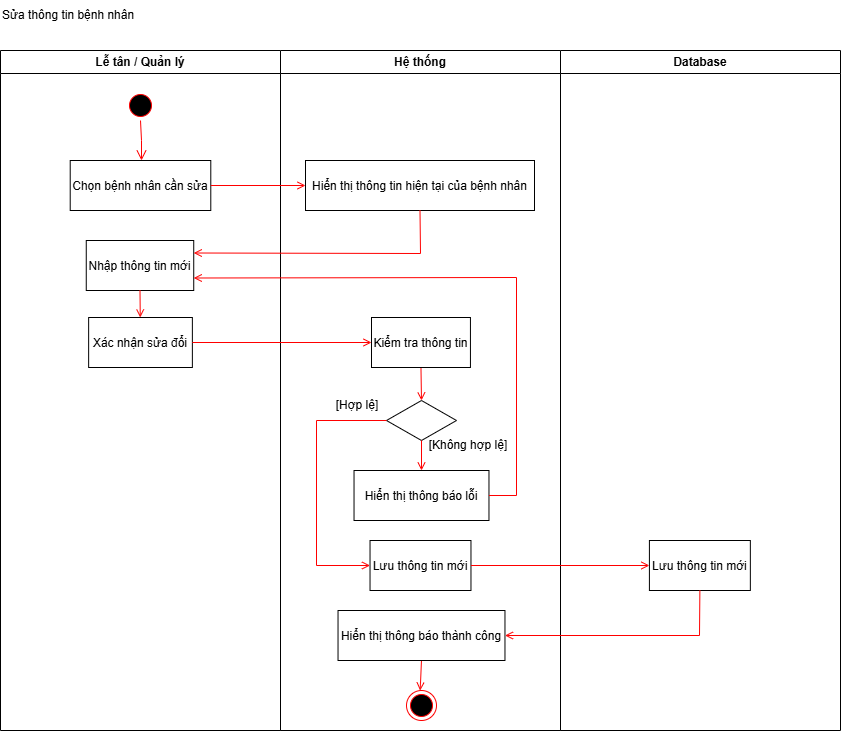

The diagram above was exported from draw.io. Its source (the exported page's mxGraphModel, read from the mxfile embedded in the PNG):
<mxGraphModel dx="2056" dy="-2874" grid="0" gridSize="10" guides="1" tooltips="1" connect="1" arrows="1" fold="1" page="0" pageScale="1" pageWidth="850" pageHeight="1100" background="#FFFFFF" math="0" shadow="0">
  <root>
    <mxCell id="0" />
    <mxCell id="1" parent="0" />
    <mxCell id="C2zrldypAYtE8g4xwt1p-104" value="Lễ tân / Quản lý" style="swimlane;whiteSpace=wrap;startSize=23;" vertex="1" parent="1">
      <mxGeometry x="165" y="4260" width="280" height="680" as="geometry" />
    </mxCell>
    <mxCell id="C2zrldypAYtE8g4xwt1p-105" value="" style="ellipse;shape=startState;fillColor=#000000;strokeColor=#ff0000;" vertex="1" parent="C2zrldypAYtE8g4xwt1p-104">
      <mxGeometry x="125" y="40" width="30" height="30" as="geometry" />
    </mxCell>
    <mxCell id="C2zrldypAYtE8g4xwt1p-106" value="" style="edgeStyle=elbowEdgeStyle;elbow=horizontal;verticalAlign=bottom;endArrow=open;endSize=8;strokeColor=#FF0000;endFill=1;rounded=0" edge="1" parent="C2zrldypAYtE8g4xwt1p-104" source="C2zrldypAYtE8g4xwt1p-105" target="C2zrldypAYtE8g4xwt1p-107">
      <mxGeometry x="100" y="40" as="geometry">
        <mxPoint x="115" y="110" as="targetPoint" />
      </mxGeometry>
    </mxCell>
    <mxCell id="C2zrldypAYtE8g4xwt1p-107" value="Chọn bệnh nhân cần sửa" style="" vertex="1" parent="C2zrldypAYtE8g4xwt1p-104">
      <mxGeometry x="69.71000000000001" y="110" width="140.58" height="50" as="geometry" />
    </mxCell>
    <mxCell id="C2zrldypAYtE8g4xwt1p-108" value="Nhập thông tin mới" style="" vertex="1" parent="C2zrldypAYtE8g4xwt1p-104">
      <mxGeometry x="85.75999999999999" y="190" width="107.47" height="50" as="geometry" />
    </mxCell>
    <mxCell id="C2zrldypAYtE8g4xwt1p-109" value="Xác nhận sửa đổi" style="" vertex="1" parent="C2zrldypAYtE8g4xwt1p-104">
      <mxGeometry x="88.14" y="267" width="103.73" height="50" as="geometry" />
    </mxCell>
    <mxCell id="C2zrldypAYtE8g4xwt1p-110" value="" style="endArrow=open;strokeColor=#FF0000;endFill=1;rounded=0;exitX=0.5;exitY=1;exitDx=0;exitDy=0;" edge="1" parent="C2zrldypAYtE8g4xwt1p-104" source="C2zrldypAYtE8g4xwt1p-108" target="C2zrldypAYtE8g4xwt1p-109">
      <mxGeometry relative="1" as="geometry">
        <mxPoint x="211" y="145" as="sourcePoint" />
        <mxPoint x="332" y="145" as="targetPoint" />
      </mxGeometry>
    </mxCell>
    <mxCell id="C2zrldypAYtE8g4xwt1p-111" value="Hệ thống" style="swimlane;whiteSpace=wrap" vertex="1" parent="1">
      <mxGeometry x="445" y="4260" width="280" height="680" as="geometry" />
    </mxCell>
    <mxCell id="C2zrldypAYtE8g4xwt1p-112" value="" style="endArrow=open;strokeColor=#FF0000;endFill=1;rounded=0;exitX=0.5;exitY=1;exitDx=0;exitDy=0;" edge="1" parent="C2zrldypAYtE8g4xwt1p-111" source="C2zrldypAYtE8g4xwt1p-124" target="C2zrldypAYtE8g4xwt1p-113">
      <mxGeometry relative="1" as="geometry">
        <mxPoint x="139.25" y="620" as="sourcePoint" />
      </mxGeometry>
    </mxCell>
    <mxCell id="C2zrldypAYtE8g4xwt1p-113" value="" style="ellipse;shape=endState;fillColor=#000000;strokeColor=#ff0000" vertex="1" parent="C2zrldypAYtE8g4xwt1p-111">
      <mxGeometry x="126" y="640" width="30" height="30" as="geometry" />
    </mxCell>
    <mxCell id="C2zrldypAYtE8g4xwt1p-114" value="" style="rhombus;whiteSpace=wrap;html=1;" vertex="1" parent="C2zrldypAYtE8g4xwt1p-111">
      <mxGeometry x="106" y="350" width="70" height="40" as="geometry" />
    </mxCell>
    <mxCell id="C2zrldypAYtE8g4xwt1p-115" value="" style="endArrow=open;strokeColor=#FF0000;endFill=1;rounded=0;exitX=0.5;exitY=1;exitDx=0;exitDy=0;entryX=0.5;entryY=0;entryDx=0;entryDy=0;" edge="1" parent="C2zrldypAYtE8g4xwt1p-111" source="C2zrldypAYtE8g4xwt1p-118" target="C2zrldypAYtE8g4xwt1p-114">
      <mxGeometry relative="1" as="geometry">
        <mxPoint x="140" y="400" as="sourcePoint" />
        <mxPoint x="436" y="520" as="targetPoint" />
      </mxGeometry>
    </mxCell>
    <mxCell id="C2zrldypAYtE8g4xwt1p-116" value="[Hợp lệ]" style="text;html=1;align=center;verticalAlign=middle;whiteSpace=wrap;rounded=0;" vertex="1" parent="C2zrldypAYtE8g4xwt1p-111">
      <mxGeometry x="30" y="340" width="94.25" height="30" as="geometry" />
    </mxCell>
    <mxCell id="C2zrldypAYtE8g4xwt1p-117" value="Hiển thị thông tin hiện tại của bệnh nhân" style="" vertex="1" parent="C2zrldypAYtE8g4xwt1p-111">
      <mxGeometry x="25" y="110" width="229" height="50" as="geometry" />
    </mxCell>
    <mxCell id="C2zrldypAYtE8g4xwt1p-118" value="Kiểm tra thông tin" style="" vertex="1" parent="C2zrldypAYtE8g4xwt1p-111">
      <mxGeometry x="91" y="267" width="98.94" height="50" as="geometry" />
    </mxCell>
    <mxCell id="C2zrldypAYtE8g4xwt1p-119" value="Hiển thị thông báo lỗi" style="" vertex="1" parent="C2zrldypAYtE8g4xwt1p-111">
      <mxGeometry x="73.53" y="420" width="134.94" height="50" as="geometry" />
    </mxCell>
    <mxCell id="C2zrldypAYtE8g4xwt1p-120" value="" style="endArrow=open;strokeColor=#FF0000;endFill=1;rounded=0;exitX=0.5;exitY=1;exitDx=0;exitDy=0;" edge="1" parent="C2zrldypAYtE8g4xwt1p-111" source="C2zrldypAYtE8g4xwt1p-114" target="C2zrldypAYtE8g4xwt1p-119">
      <mxGeometry relative="1" as="geometry">
        <mxPoint x="-37" y="305" as="sourcePoint" />
        <mxPoint x="-58.49000000000001" y="440" as="targetPoint" />
      </mxGeometry>
    </mxCell>
    <mxCell id="C2zrldypAYtE8g4xwt1p-121" value="[Không hợp lệ]" style="text;html=1;align=center;verticalAlign=middle;whiteSpace=wrap;rounded=0;" vertex="1" parent="C2zrldypAYtE8g4xwt1p-111">
      <mxGeometry x="141" y="380" width="94.25" height="30" as="geometry" />
    </mxCell>
    <mxCell id="C2zrldypAYtE8g4xwt1p-122" value="Lưu thông tin mới" style="" vertex="1" parent="C2zrldypAYtE8g4xwt1p-111">
      <mxGeometry x="89.53" y="490" width="100.94" height="50" as="geometry" />
    </mxCell>
    <mxCell id="C2zrldypAYtE8g4xwt1p-123" value="" style="endArrow=open;strokeColor=#FF0000;endFill=1;rounded=0;exitX=0;exitY=0.5;exitDx=0;exitDy=0;entryX=0;entryY=0.5;entryDx=0;entryDy=0;" edge="1" parent="C2zrldypAYtE8g4xwt1p-111" source="C2zrldypAYtE8g4xwt1p-114" target="C2zrldypAYtE8g4xwt1p-122">
      <mxGeometry relative="1" as="geometry">
        <mxPoint x="-78" y="302" as="sourcePoint" />
        <mxPoint x="101" y="302" as="targetPoint" />
        <Array as="points">
          <mxPoint x="36" y="370" />
          <mxPoint x="36" y="515" />
        </Array>
      </mxGeometry>
    </mxCell>
    <mxCell id="C2zrldypAYtE8g4xwt1p-124" value="Hiển thị thông báo thành công" style="" vertex="1" parent="C2zrldypAYtE8g4xwt1p-111">
      <mxGeometry x="57.53" y="560" width="166.94" height="50" as="geometry" />
    </mxCell>
    <mxCell id="C2zrldypAYtE8g4xwt1p-125" value="Database" style="swimlane;whiteSpace=wrap" vertex="1" parent="1">
      <mxGeometry x="725" y="4260" width="280" height="680" as="geometry" />
    </mxCell>
    <mxCell id="C2zrldypAYtE8g4xwt1p-126" value="Lưu thông tin mới" style="" vertex="1" parent="C2zrldypAYtE8g4xwt1p-125">
      <mxGeometry x="88.91000000000005" y="490" width="100.94" height="50" as="geometry" />
    </mxCell>
    <mxCell id="C2zrldypAYtE8g4xwt1p-127" value="Sửa thông tin bệnh nhân" style="text;html=1;align=left;verticalAlign=middle;whiteSpace=wrap;rounded=0;" vertex="1" parent="1">
      <mxGeometry x="165" y="4210" width="135" height="30" as="geometry" />
    </mxCell>
    <mxCell id="C2zrldypAYtE8g4xwt1p-128" value="" style="endArrow=open;strokeColor=#FF0000;endFill=1;rounded=0;exitX=1;exitY=0.5;exitDx=0;exitDy=0;entryX=0;entryY=0.5;entryDx=0;entryDy=0;" edge="1" parent="1" source="C2zrldypAYtE8g4xwt1p-107" target="C2zrldypAYtE8g4xwt1p-117">
      <mxGeometry relative="1" as="geometry">
        <mxPoint x="280.5" y="4450" as="sourcePoint" />
        <mxPoint x="431.5" y="4450" as="targetPoint" />
      </mxGeometry>
    </mxCell>
    <mxCell id="C2zrldypAYtE8g4xwt1p-129" value="" style="endArrow=open;strokeColor=#FF0000;endFill=1;rounded=0;exitX=0.5;exitY=1;exitDx=0;exitDy=0;entryX=1;entryY=0.25;entryDx=0;entryDy=0;" edge="1" parent="1" source="C2zrldypAYtE8g4xwt1p-117" target="C2zrldypAYtE8g4xwt1p-108">
      <mxGeometry relative="1" as="geometry">
        <mxPoint x="376" y="4405" as="sourcePoint" />
        <mxPoint x="497" y="4405" as="targetPoint" />
        <Array as="points">
          <mxPoint x="585" y="4463" />
        </Array>
      </mxGeometry>
    </mxCell>
    <mxCell id="C2zrldypAYtE8g4xwt1p-130" value="" style="endArrow=open;strokeColor=#FF0000;endFill=1;rounded=0;exitX=1;exitY=0.5;exitDx=0;exitDy=0;entryX=0;entryY=0.5;entryDx=0;entryDy=0;" edge="1" parent="1" source="C2zrldypAYtE8g4xwt1p-109" target="C2zrldypAYtE8g4xwt1p-118">
      <mxGeometry relative="1" as="geometry">
        <mxPoint x="314" y="4510" as="sourcePoint" />
        <mxPoint x="315" y="4537" as="targetPoint" />
      </mxGeometry>
    </mxCell>
    <mxCell id="C2zrldypAYtE8g4xwt1p-131" value="" style="endArrow=open;strokeColor=#FF0000;endFill=1;rounded=0;exitX=1;exitY=0.5;exitDx=0;exitDy=0;entryX=1;entryY=0.75;entryDx=0;entryDy=0;" edge="1" parent="1" source="C2zrldypAYtE8g4xwt1p-119" target="C2zrldypAYtE8g4xwt1p-108">
      <mxGeometry relative="1" as="geometry">
        <mxPoint x="596" y="4660" as="sourcePoint" />
        <mxPoint x="596" y="4690" as="targetPoint" />
        <Array as="points">
          <mxPoint x="681" y="4705" />
          <mxPoint x="681" y="4487" />
        </Array>
      </mxGeometry>
    </mxCell>
    <mxCell id="C2zrldypAYtE8g4xwt1p-132" value="" style="endArrow=open;strokeColor=#FF0000;endFill=1;rounded=0;exitX=1;exitY=0.5;exitDx=0;exitDy=0;entryX=0;entryY=0.5;entryDx=0;entryDy=0;" edge="1" parent="1" source="C2zrldypAYtE8g4xwt1p-122" target="C2zrldypAYtE8g4xwt1p-126">
      <mxGeometry relative="1" as="geometry">
        <mxPoint x="367" y="4562" as="sourcePoint" />
        <mxPoint x="546" y="4562" as="targetPoint" />
      </mxGeometry>
    </mxCell>
    <mxCell id="C2zrldypAYtE8g4xwt1p-133" value="" style="endArrow=open;strokeColor=#FF0000;endFill=1;rounded=0;exitX=0.5;exitY=1;exitDx=0;exitDy=0;entryX=1;entryY=0.5;entryDx=0;entryDy=0;" edge="1" parent="1" source="C2zrldypAYtE8g4xwt1p-126" target="C2zrldypAYtE8g4xwt1p-124">
      <mxGeometry relative="1" as="geometry">
        <mxPoint x="645" y="4785" as="sourcePoint" />
        <mxPoint x="824" y="4785" as="targetPoint" />
        <Array as="points">
          <mxPoint x="864" y="4845" />
        </Array>
      </mxGeometry>
    </mxCell>
  </root>
</mxGraphModel>